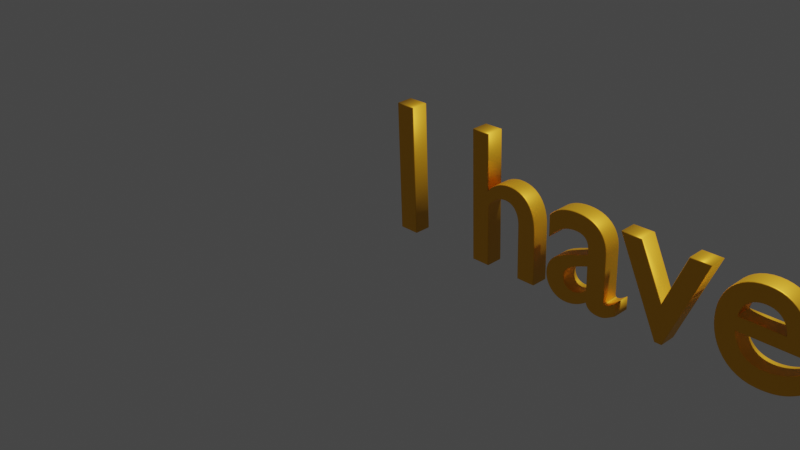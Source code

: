 # Source: positive_text.blend  (saved by Blender 3.3.6; exported with 4.5.12 LTS)
import bpy
from mathutils import Matrix  # noqa: F401  (used for matrix-valued properties, if any)

bpy.ops.wm.read_factory_settings(use_empty=True)
scene = bpy.context.scene
scene.name = 'Scene'

# ---- collections
col_collection = bpy.data.collections.new('Collection'); scene.collection.children.link(col_collection)

# ---- materials (node trees are filled in below, after node groups)
mat_material_001 = bpy.data.materials.new('Material.001')
mat_material_001.use_transparent_shadow = False

# ---- material node trees
mat_material_001.use_nodes = True; mat_material_001.node_tree.nodes.clear()
_N = mat_material_001.node_tree.nodes; _L = mat_material_001.node_tree.links
n0 = _N.new('ShaderNodeBsdfPrincipled'); n0.name = 'Principled BSDF'; n0.location = (10, 300)
n0.distribution = 'GGX'
n0.subsurface_method = 'RANDOM_WALK_SKIN'
n0.inputs[0].default_value = (1.0, 0.4793, 0.02029, 1.0)
n0.inputs[1].default_value = 0.5882
n0.inputs[3].default_value = 1.45
n0.inputs[27].default_value = (0.0, 0.0, 0.0, 1.0)
n0.inputs[28].default_value = 1.0
n1 = _N.new('ShaderNodeOutputMaterial'); n1.name = 'Material Output'; n1.location = (300, 300)
_L.new(n0.outputs[0], n1.inputs[0])
n1.is_active_output = True

# ---- world
world_world = bpy.data.worlds.new('World'); scene.world = world_world
world_world.use_nodes = True; world_world.node_tree.nodes.clear()
_N = world_world.node_tree.nodes; _L = world_world.node_tree.links
n0 = _N.new('ShaderNodeOutputWorld'); n0.name = 'World Output'; n0.location = (300, 300)
n1 = _N.new('ShaderNodeBackground'); n1.name = 'Background'; n1.location = (10, 300)
n1.inputs[0].default_value = (0.05088, 0.05088, 0.05088, 1.0)
_L.new(n1.outputs[0], n0.inputs[0])
n0.is_active_output = True
world_world.color = (0.05088, 0.05088, 0.05088)
world_world.use_sun_shadow = False
world_world.sun_shadow_jitter_overblur = 0.0

# ---- cameras
cam_camera = bpy.data.cameras.new('Camera')
cam_camera.clip_end = 100.0
cam_camera.ortho_scale = 7.314

# ---- lights
light_light = bpy.data.lights.new('Light', 'POINT')
light_light.transmission_factor = 0.0
light_light.energy = 1000.0
light_light.shadow_soft_size = 0.1
light_light.shadow_maximum_resolution = 0.006
light_light.use_absolute_resolution = True

# ---- curves / text
txt_text = bpy.data.curves.new('Text', 'FONT')
txt_text.dimensions = '2D'
txt_text.body = 'I have an idea!'
txt_text.materials.append(mat_material_001)
txt_text.bevel_resolution = 5
txt_text.extrude = 0.08
txt_text.bevel_depth = 0.01
txt_text.size = 1.9
cu_beziercurve_001 = bpy.data.curves.new('BezierCurve.001', 'CURVE')
cu_beziercurve_001.dimensions = '3D'
_sp = cu_beziercurve_001.splines.new('BEZIER'); _sp.bezier_points.add(1)
_sp.bezier_points.foreach_set('co', [-4.908, 0.0, -9.318e-07, 4.908, 0.0, -9.318e-07])
_sp.bezier_points.foreach_set('handle_left', [-8.159, 1.215, -1.05e-06, 0.2778, -1.628, -9.318e-07])
_sp.bezier_points.foreach_set('handle_right', [-1.695, -1.201, -8.152e-07, 8.218, 1.164, -9.318e-07])
for _p, _l, _r in zip(_sp.bezier_points, ['ALIGNED', 'ALIGNED'], ['ALIGNED', 'ALIGNED']): _p.handle_left_type = _l; _p.handle_right_type = _r
_sp.order_u = 0
_sp.order_v = 0
cu_beziercurve_001.use_path = True
cu_beziercurve_001.fill_mode = 'FULL'

# ---- objects
ob_light = bpy.data.objects.new('Light', light_light)
ob_camera = bpy.data.objects.new('Camera', cam_camera)
ob_text = bpy.data.objects.new('Text', txt_text)
ob_beziercurve = bpy.data.objects.new('BezierCurve', cu_beziercurve_001)

# ---- transforms, parenting, visibility, modifiers, constraints
ob_light.location = (4.076, 1.005, 5.904)
ob_light.rotation_euler = (0.6503, 0.05522, 1.866)
ob_light.lock_rotations_4d = False
ob_light.empty_display_type = 'ARROWS'
ob_light.color = (0.0, 0.0, 0.0, 0.0)
ob_light.lineart.crease_threshold = 0.0
ob_camera.location = (7.359, -6.926, 4.958)
ob_camera.rotation_euler = (1.109, 0.0, 0.8149)
ob_camera.lock_rotations_4d = False
ob_camera.empty_display_type = 'ARROWS'
ob_camera.color = (0.0, 0.0, 0.0, 0.0)
ob_camera.display_type = 'WIRE'
ob_camera.lineart.crease_threshold = 0.0
ob_text.location = (0.0, 0.0, 0.0)
ob_text.rotation_euler = (1.598, -0.01636, 0.0)
ob_beziercurve.location = (10.11, 2.987, 2.12)

# ---- collection membership
col_collection.objects.link(ob_light)
col_collection.objects.link(ob_camera)
col_collection.objects.link(ob_text)
col_collection.objects.link(ob_beziercurve)

# ---- scene / render settings (as saved in the file)
scene.camera = ob_camera
scene.frame_start = 1; scene.frame_end = 250; scene.frame_set(3)
scene.render.engine = 'BLENDER_EEVEE_NEXT'
scene.cycles.sampling_pattern = 'TABULATED_SOBOL'
scene.cycles.use_light_tree = False
scene.view_settings.view_transform = 'Filmic'
bpy.context.view_layer.update()
